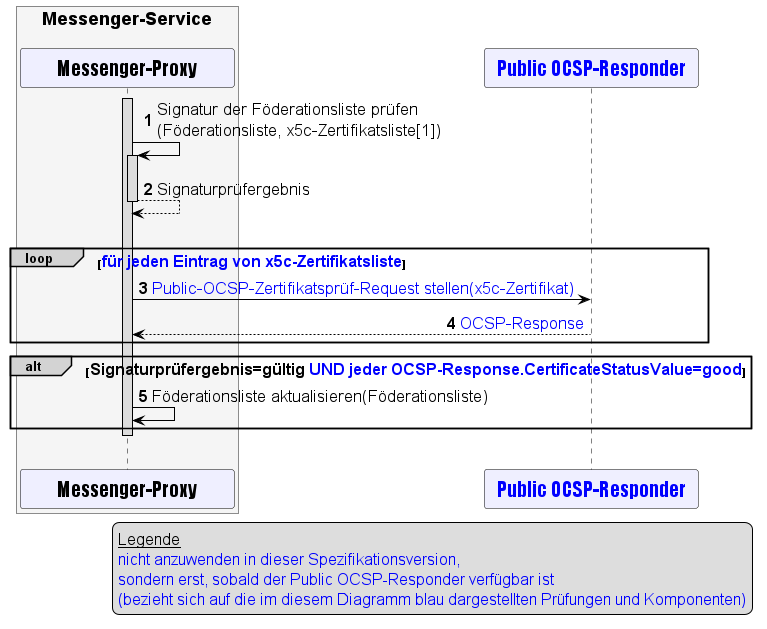

The diagram above was rendered by PlantUML. Its source (embedded in the PNG):
@startuml
skinparam sequenceMessageAlign direction
skinparam minClassWidth 200
skinparam BoxPadding 1
skinparam sequenceReferenceHeaderBackgroundColor palegreen
scale max 2048 width

skinparam sequence {
ArrowColor black
ArrowFontSize 17
ActorBorderColor black
LifeLineBorderColor black
LifeLineBackgroundColor Gainsboro

ParticipantBorderColor Motivation
ParticipantBackgroundColor Motivation
ParticipantFontName Impact
ParticipantFontSize 20
ParticipantFontColor black
ParticipantBorderColor Black
ParticipantBackgroundColor MOTIVATION

ActorBackgroundColor Gainsboro
ActorFontColor black
ActorFontSize 20
ActorFontName Aapex
}

autonumber

box <size:18>Messenger-Service\n #WhiteSmoke
participant MP as "Messenger-Proxy"
end box
participant OCSP as "<font color=blue>Public OCSP-Responder</font>"

legend bottom right
    <size:16>__Legende__</size>
    <size:16><font color=blue>nicht anzuwenden in dieser Spezifikationsversion,</font></size>
    <size:16><font color=blue>sondern erst, sobald der Public OCSP-Responder verfügbar ist</font></size>
    <size:16><font color=blue>(bezieht sich auf die im diesem Diagramm blau dargestellten Prüfungen und Komponenten)</font></size>
endlegend

activate MP
MP->MP++: Signatur der Föderationsliste prüfen\n(Föderationsliste, x5c-Zertifikatsliste[1])
return Signaturprüfergebnis
|||
loop#LightGrey <size:16><font color=blue>für jeden Eintrag von x5c-Zertifikatsliste</font></size>
  MP->OCSP: <font color=blue>Public-OCSP-Zertifikatsprüf-Request stellen(x5c-Zertifikat)</font>
  MP<--OCSP: <font color=blue>OCSP-Response</font>
end
alt#LightGrey <size:16>Signaturprüfergebnis=gültig <font color=blue>UND jeder OCSP-Response.CertificateStatusValue=good</font></size>
  MP->MP: Föderationsliste aktualisieren(Föderationsliste)
end
deactivate MP
|||

@enduml